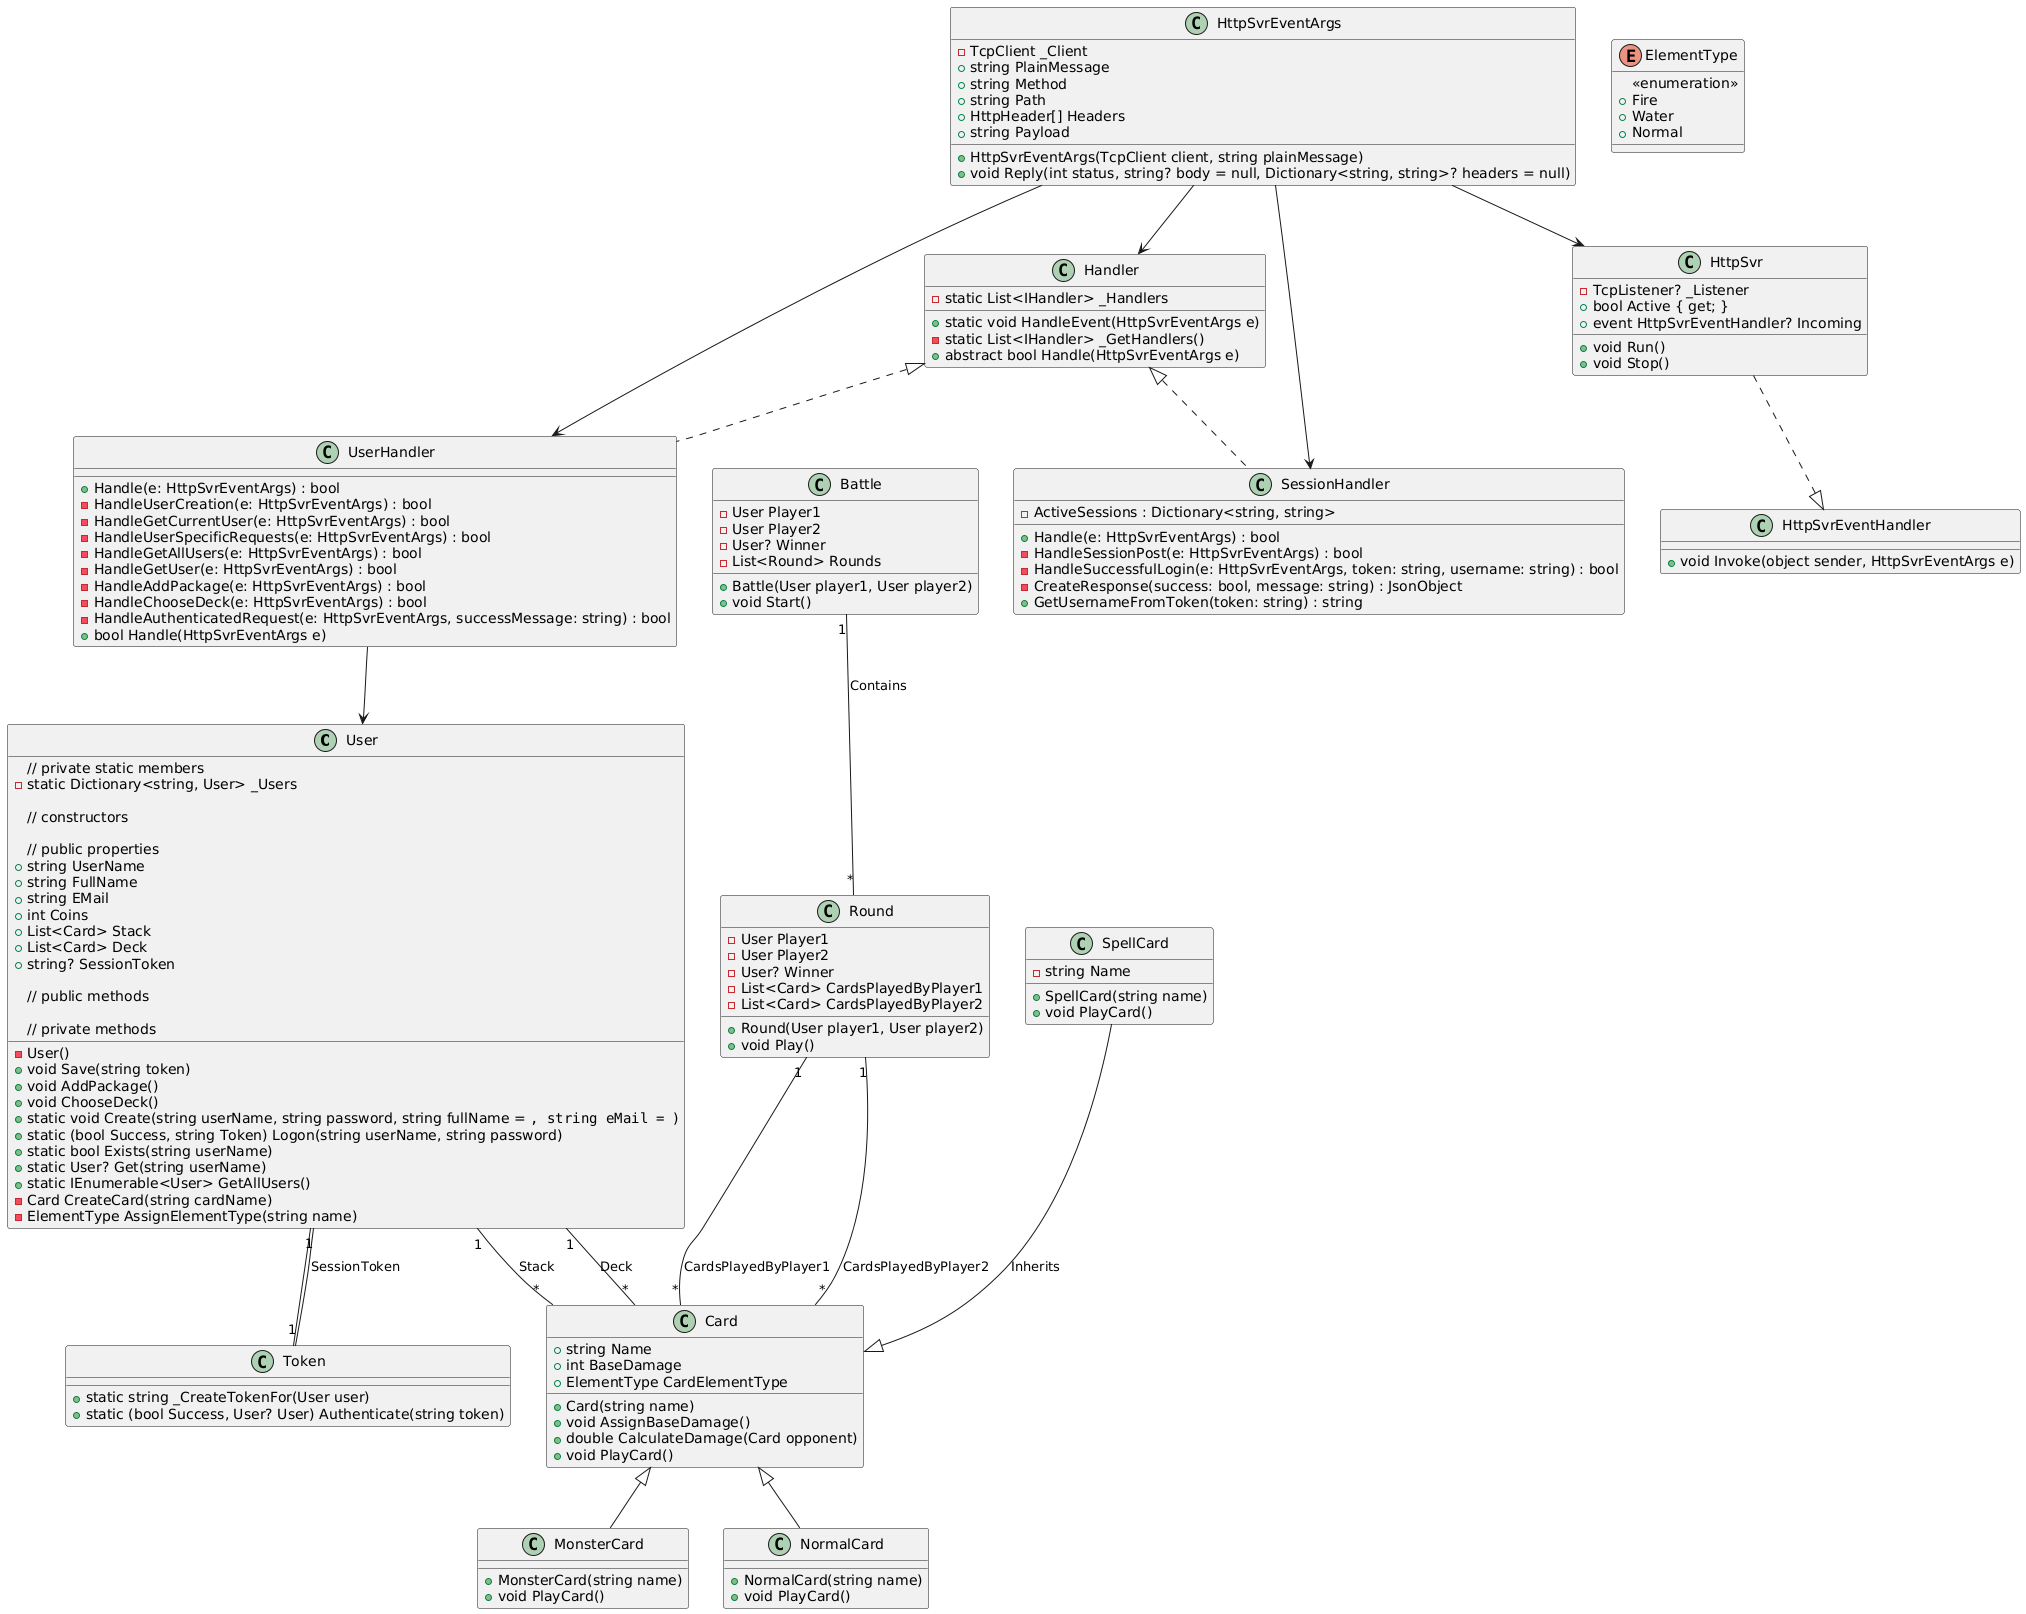

The diagram above was rendered by PlantUML. Its source (embedded in the PNG):
@startuml
class User {
  // private static members
  - static Dictionary<string, User> _Users

  // constructors
  - User()

  // public properties
  + string UserName
  + string FullName
  + string EMail
  + int Coins
  + List<Card> Stack
  + List<Card> Deck
  + string? SessionToken

  // public methods
  + void Save(string token)
  + void AddPackage()
  + void ChooseDeck()
  + static void Create(string userName, string password, string fullName = "", string eMail = "")
  + static (bool Success, string Token) Logon(string userName, string password)
  + static bool Exists(string userName)
  + static User? Get(string userName)
  + static IEnumerable<User> GetAllUsers()

  // private methods
  - Card CreateCard(string cardName)
  - ElementType AssignElementType(string name)
}

class Token {
  + static string _CreateTokenFor(User user)
  + static (bool Success, User? User) Authenticate(string token)
}

class Card {
  + string Name
  + int BaseDamage
  + ElementType CardElementType
  + Card(string name)
  + void AssignBaseDamage()
  + double CalculateDamage(Card opponent)
  + void PlayCard()
}

enum ElementType {
  <<enumeration>>
  + Fire
  + Water
  + Normal
}

class SessionHandler {
    - ActiveSessions : Dictionary<string, string>
    + Handle(e: HttpSvrEventArgs) : bool
    - HandleSessionPost(e: HttpSvrEventArgs) : bool
    - HandleSuccessfulLogin(e: HttpSvrEventArgs, token: string, username: string) : bool
    - CreateResponse(success: bool, message: string) : JsonObject
    + GetUsernameFromToken(token: string) : string
}

class UserHandler {
    + Handle(e: HttpSvrEventArgs) : bool
    - HandleUserCreation(e: HttpSvrEventArgs) : bool
    - HandleGetCurrentUser(e: HttpSvrEventArgs) : bool
    - HandleUserSpecificRequests(e: HttpSvrEventArgs) : bool
    - HandleGetAllUsers(e: HttpSvrEventArgs) : bool
    - HandleGetUser(e: HttpSvrEventArgs) : bool
    - HandleAddPackage(e: HttpSvrEventArgs) : bool
    - HandleChooseDeck(e: HttpSvrEventArgs) : bool
    - HandleAuthenticatedRequest(e: HttpSvrEventArgs, successMessage: string) : bool
}

class UserHandler {
  + bool Handle(HttpSvrEventArgs e)
}

class HttpSvrEventArgs {
  - TcpClient _Client
  + string PlainMessage
  + string Method
  + string Path
  + HttpHeader[] Headers
  + string Payload

  + HttpSvrEventArgs(TcpClient client, string plainMessage)
  + void Reply(int status, string? body = null, Dictionary<string, string>? headers = null)
}

class Handler {
  - static List<IHandler> _Handlers

  + static void HandleEvent(HttpSvrEventArgs e)
  - static List<IHandler> _GetHandlers()
  + abstract bool Handle(HttpSvrEventArgs e)
}

class HttpSvr {
  - TcpListener? _Listener
  + bool Active { get; }
  + event HttpSvrEventHandler? Incoming
  + void Run()
  + void Stop()
}

class HttpSvrEventHandler {
  + void Invoke(object sender, HttpSvrEventArgs e)
}

class Battle {
  - User Player1
  - User Player2
  - User? Winner
  - List<Round> Rounds
  + Battle(User player1, User player2)
  + void Start()
}

class Round {
  - User Player1
  - User Player2
  - User? Winner
  - List<Card> CardsPlayedByPlayer1
  - List<Card> CardsPlayedByPlayer2
  + Round(User player1, User player2)
  + void Play()
}

class MonsterCard {
  + MonsterCard(string name)
  + void PlayCard()
}

class NormalCard {
  + NormalCard(string name)
  + void PlayCard()
}

class SpellCard {
  - string Name
  + SpellCard(string name)
  + void PlayCard()
}

SpellCard --|> Card : Inherits
Card <|-- NormalCard
Card <|-- MonsterCard
User -- Token
User "1" -- "*" Card : Stack
User "1" -- "*" Card : Deck
User "1" -- "1" Token : SessionToken
UserHandler --> User
HttpSvr ..|> HttpSvrEventHandler
Handler <|.. SessionHandler
Handler <|.. UserHandler
HttpSvrEventArgs --> HttpSvr
HttpSvrEventArgs --> Handler
HttpSvrEventArgs --> UserHandler
HttpSvrEventArgs --> SessionHandler

Battle "1" -- "*" Round : Contains
Round "1" -- "*" Card : CardsPlayedByPlayer1
Round "1" -- "*" Card : CardsPlayedByPlayer2
@enduml